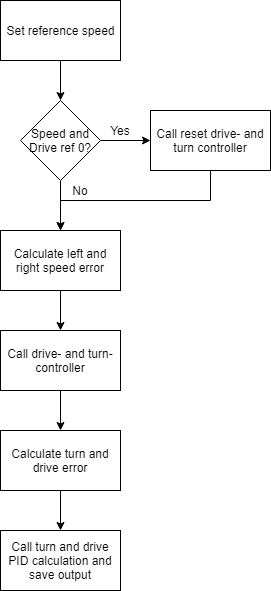

The diagram above was exported from draw.io. Its source (the exported page's mxGraphModel, read from the mxfile embedded in the PNG):
<mxGraphModel dx="1250" dy="534" grid="1" gridSize="10" guides="1" tooltips="1" connect="1" arrows="1" fold="1" page="1" pageScale="1" pageWidth="827" pageHeight="1169" math="0" shadow="0">
  <root>
    <mxCell id="0" />
    <mxCell id="1" parent="0" />
    <mxCell id="k9jWSj-5Beh0rV_supEu-11" style="edgeStyle=orthogonalEdgeStyle;rounded=0;orthogonalLoop=1;jettySize=auto;html=1;exitX=0.5;exitY=1;exitDx=0;exitDy=0;" edge="1" parent="1" source="k9jWSj-5Beh0rV_supEu-1" target="k9jWSj-5Beh0rV_supEu-4">
      <mxGeometry relative="1" as="geometry" />
    </mxCell>
    <mxCell id="k9jWSj-5Beh0rV_supEu-1" value="Set reference speed" style="rounded=0;whiteSpace=wrap;html=1;" vertex="1" parent="1">
      <mxGeometry x="340" y="120" width="120" height="60" as="geometry" />
    </mxCell>
    <mxCell id="k9jWSj-5Beh0rV_supEu-15" style="edgeStyle=orthogonalEdgeStyle;rounded=0;orthogonalLoop=1;jettySize=auto;html=1;exitX=0.5;exitY=1;exitDx=0;exitDy=0;entryX=0.5;entryY=0;entryDx=0;entryDy=0;" edge="1" parent="1" source="k9jWSj-5Beh0rV_supEu-2" target="k9jWSj-5Beh0rV_supEu-12">
      <mxGeometry relative="1" as="geometry" />
    </mxCell>
    <mxCell id="k9jWSj-5Beh0rV_supEu-2" value="Calculate left and right speed error" style="rounded=0;whiteSpace=wrap;html=1;" vertex="1" parent="1">
      <mxGeometry x="340" y="350" width="120" height="60" as="geometry" />
    </mxCell>
    <mxCell id="k9jWSj-5Beh0rV_supEu-6" style="edgeStyle=orthogonalEdgeStyle;rounded=0;orthogonalLoop=1;jettySize=auto;html=1;exitX=1;exitY=0.5;exitDx=0;exitDy=0;entryX=0;entryY=0.5;entryDx=0;entryDy=0;" edge="1" parent="1" source="k9jWSj-5Beh0rV_supEu-4" target="k9jWSj-5Beh0rV_supEu-5">
      <mxGeometry relative="1" as="geometry" />
    </mxCell>
    <mxCell id="k9jWSj-5Beh0rV_supEu-7" style="edgeStyle=orthogonalEdgeStyle;rounded=0;orthogonalLoop=1;jettySize=auto;html=1;exitX=0.5;exitY=1;exitDx=0;exitDy=0;entryX=0.5;entryY=0;entryDx=0;entryDy=0;" edge="1" parent="1" source="k9jWSj-5Beh0rV_supEu-4" target="k9jWSj-5Beh0rV_supEu-2">
      <mxGeometry relative="1" as="geometry" />
    </mxCell>
    <mxCell id="k9jWSj-5Beh0rV_supEu-4" value="Speed and Drive ref 0?" style="rhombus;whiteSpace=wrap;html=1;" vertex="1" parent="1">
      <mxGeometry x="360" y="220" width="80" height="80" as="geometry" />
    </mxCell>
    <mxCell id="k9jWSj-5Beh0rV_supEu-8" style="edgeStyle=orthogonalEdgeStyle;rounded=0;orthogonalLoop=1;jettySize=auto;html=1;exitX=0.5;exitY=1;exitDx=0;exitDy=0;entryX=0.5;entryY=0;entryDx=0;entryDy=0;" edge="1" parent="1" source="k9jWSj-5Beh0rV_supEu-5" target="k9jWSj-5Beh0rV_supEu-2">
      <mxGeometry relative="1" as="geometry" />
    </mxCell>
    <mxCell id="k9jWSj-5Beh0rV_supEu-5" value="Call reset drive- and turn controller" style="rounded=0;whiteSpace=wrap;html=1;" vertex="1" parent="1">
      <mxGeometry x="490" y="230" width="120" height="60" as="geometry" />
    </mxCell>
    <mxCell id="k9jWSj-5Beh0rV_supEu-9" value="Yes" style="text;html=1;strokeColor=none;fillColor=none;align=center;verticalAlign=middle;whiteSpace=wrap;rounded=0;" vertex="1" parent="1">
      <mxGeometry x="440" y="240" width="40" height="20" as="geometry" />
    </mxCell>
    <mxCell id="k9jWSj-5Beh0rV_supEu-10" value="No" style="text;html=1;strokeColor=none;fillColor=none;align=center;verticalAlign=middle;whiteSpace=wrap;rounded=0;" vertex="1" parent="1">
      <mxGeometry x="400" y="300" width="40" height="20" as="geometry" />
    </mxCell>
    <mxCell id="k9jWSj-5Beh0rV_supEu-16" style="edgeStyle=orthogonalEdgeStyle;rounded=0;orthogonalLoop=1;jettySize=auto;html=1;exitX=0.5;exitY=1;exitDx=0;exitDy=0;entryX=0.5;entryY=0;entryDx=0;entryDy=0;" edge="1" parent="1" source="k9jWSj-5Beh0rV_supEu-12" target="k9jWSj-5Beh0rV_supEu-13">
      <mxGeometry relative="1" as="geometry" />
    </mxCell>
    <mxCell id="k9jWSj-5Beh0rV_supEu-12" value="Call drive- and turn-controller" style="rounded=0;whiteSpace=wrap;html=1;" vertex="1" parent="1">
      <mxGeometry x="340" y="450" width="120" height="60" as="geometry" />
    </mxCell>
    <mxCell id="k9jWSj-5Beh0rV_supEu-17" style="edgeStyle=orthogonalEdgeStyle;rounded=0;orthogonalLoop=1;jettySize=auto;html=1;exitX=0.5;exitY=1;exitDx=0;exitDy=0;entryX=0.5;entryY=0;entryDx=0;entryDy=0;" edge="1" parent="1" source="k9jWSj-5Beh0rV_supEu-13" target="k9jWSj-5Beh0rV_supEu-14">
      <mxGeometry relative="1" as="geometry" />
    </mxCell>
    <mxCell id="k9jWSj-5Beh0rV_supEu-13" value="Calculate turn and drive error" style="rounded=0;whiteSpace=wrap;html=1;" vertex="1" parent="1">
      <mxGeometry x="340" y="550" width="120" height="60" as="geometry" />
    </mxCell>
    <mxCell id="k9jWSj-5Beh0rV_supEu-14" value="Call turn and drive PID calculation and save output" style="rounded=0;whiteSpace=wrap;html=1;" vertex="1" parent="1">
      <mxGeometry x="340" y="650" width="120" height="60" as="geometry" />
    </mxCell>
  </root>
</mxGraphModel>